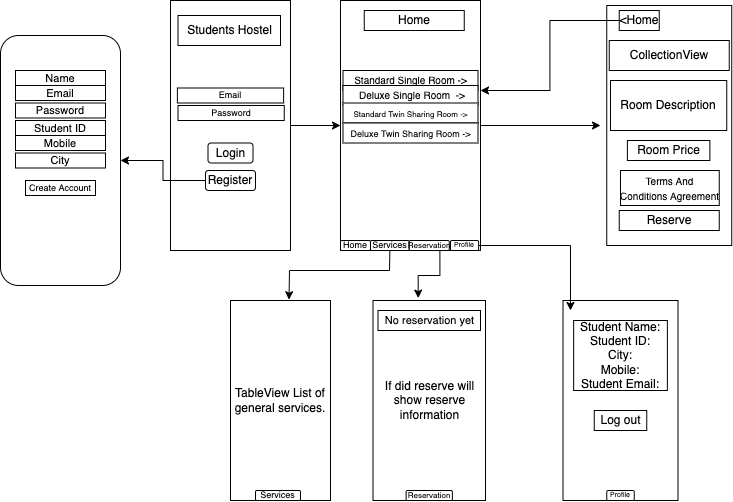

The diagram above was exported from draw.io. Its source (the exported page's mxGraphModel, read from the mxfile embedded in the PNG):
<mxGraphModel dx="1088" dy="651" grid="1" gridSize="10" guides="1" tooltips="1" connect="1" arrows="1" fold="1" page="1" pageScale="1" pageWidth="850" pageHeight="1100" math="0" shadow="0">
  <root>
    <mxCell id="0" />
    <mxCell id="1" parent="0" />
    <mxCell id="zNtPI4dO_CBSGbahAGKm-61" style="edgeStyle=orthogonalEdgeStyle;rounded=0;orthogonalLoop=1;jettySize=auto;html=1;exitX=1;exitY=0.5;exitDx=0;exitDy=0;" edge="1" parent="1" source="zNtPI4dO_CBSGbahAGKm-32">
      <mxGeometry relative="1" as="geometry">
        <mxPoint x="840" y="505" as="targetPoint" />
      </mxGeometry>
    </mxCell>
    <mxCell id="zNtPI4dO_CBSGbahAGKm-32" value="" style="rounded=0;whiteSpace=wrap;html=1;" vertex="1" parent="1">
      <mxGeometry x="580" y="380" width="140" height="250" as="geometry" />
    </mxCell>
    <mxCell id="zNtPI4dO_CBSGbahAGKm-33" value="&lt;span&gt;&lt;font style=&quot;font-size: 10px&quot;&gt;Standard Single Room -&amp;gt;&lt;/font&gt;&lt;/span&gt;" style="rounded=0;whiteSpace=wrap;html=1;" vertex="1" parent="1">
      <mxGeometry x="582.5" y="450" width="135" height="20" as="geometry" />
    </mxCell>
    <mxCell id="zNtPI4dO_CBSGbahAGKm-34" value="&lt;font style=&quot;font-size: 10px&quot;&gt;&amp;nbsp;Deluxe Single Room&amp;nbsp; -&amp;gt;&lt;/font&gt;" style="rounded=0;whiteSpace=wrap;html=1;" vertex="1" parent="1">
      <mxGeometry x="582.5" y="465" width="135" height="20" as="geometry" />
    </mxCell>
    <mxCell id="zNtPI4dO_CBSGbahAGKm-35" value="&lt;font style=&quot;font-size: 8px&quot;&gt;Standard Twin Sharing Room -&amp;gt;&lt;/font&gt;" style="rounded=0;whiteSpace=wrap;html=1;" vertex="1" parent="1">
      <mxGeometry x="582.5" y="482.5" width="135" height="20" as="geometry" />
    </mxCell>
    <mxCell id="zNtPI4dO_CBSGbahAGKm-36" value="&lt;font style=&quot;font-size: 9px&quot;&gt;Deluxe Twin Sharing Room -&amp;gt;&lt;/font&gt;" style="rounded=0;whiteSpace=wrap;html=1;" vertex="1" parent="1">
      <mxGeometry x="582.5" y="502.5" width="135" height="20" as="geometry" />
    </mxCell>
    <mxCell id="zNtPI4dO_CBSGbahAGKm-101" style="edgeStyle=orthogonalEdgeStyle;rounded=0;orthogonalLoop=1;jettySize=auto;html=1;entryX=0.402;entryY=-0.012;entryDx=0;entryDy=0;entryPerimeter=0;fontSize=7;" edge="1" parent="1" target="zNtPI4dO_CBSGbahAGKm-94">
      <mxGeometry relative="1" as="geometry">
        <mxPoint x="679.3913043478262" y="630.0000000000001" as="sourcePoint" />
      </mxGeometry>
    </mxCell>
    <mxCell id="zNtPI4dO_CBSGbahAGKm-59" style="edgeStyle=orthogonalEdgeStyle;rounded=0;orthogonalLoop=1;jettySize=auto;html=1;entryX=0;entryY=0.5;entryDx=0;entryDy=0;" edge="1" parent="1" source="zNtPI4dO_CBSGbahAGKm-45" target="zNtPI4dO_CBSGbahAGKm-32">
      <mxGeometry relative="1" as="geometry" />
    </mxCell>
    <mxCell id="zNtPI4dO_CBSGbahAGKm-45" value="" style="rounded=0;whiteSpace=wrap;html=1;" vertex="1" parent="1">
      <mxGeometry x="410" y="380" width="120" height="250" as="geometry" />
    </mxCell>
    <mxCell id="zNtPI4dO_CBSGbahAGKm-87" value="" style="edgeStyle=orthogonalEdgeStyle;rounded=0;orthogonalLoop=1;jettySize=auto;html=1;fontSize=11;" edge="1" parent="1" source="zNtPI4dO_CBSGbahAGKm-48" target="zNtPI4dO_CBSGbahAGKm-86">
      <mxGeometry relative="1" as="geometry" />
    </mxCell>
    <mxCell id="zNtPI4dO_CBSGbahAGKm-48" value="Register" style="rounded=1;whiteSpace=wrap;html=1;" vertex="1" parent="1">
      <mxGeometry x="445" y="550" width="50" height="20" as="geometry" />
    </mxCell>
    <mxCell id="zNtPI4dO_CBSGbahAGKm-49" value="Login" style="rounded=1;whiteSpace=wrap;html=1;" vertex="1" parent="1">
      <mxGeometry x="447.5" y="522.5" width="45" height="20" as="geometry" />
    </mxCell>
    <mxCell id="zNtPI4dO_CBSGbahAGKm-52" value="" style="rounded=0;whiteSpace=wrap;html=1;" vertex="1" parent="1">
      <mxGeometry x="846.25" y="385" width="125" height="240" as="geometry" />
    </mxCell>
    <mxCell id="zNtPI4dO_CBSGbahAGKm-53" value="CollectionView" style="rounded=0;whiteSpace=wrap;html=1;" vertex="1" parent="1">
      <mxGeometry x="848.75" y="420" width="120" height="30" as="geometry" />
    </mxCell>
    <mxCell id="zNtPI4dO_CBSGbahAGKm-54" value="Room Description" style="rounded=0;whiteSpace=wrap;html=1;" vertex="1" parent="1">
      <mxGeometry x="850" y="460" width="116.25" height="50" as="geometry" />
    </mxCell>
    <mxCell id="zNtPI4dO_CBSGbahAGKm-55" value="Room Price" style="rounded=0;whiteSpace=wrap;html=1;" vertex="1" parent="1">
      <mxGeometry x="866.88" y="520" width="82.5" height="20" as="geometry" />
    </mxCell>
    <mxCell id="zNtPI4dO_CBSGbahAGKm-56" value="Reserve" style="rounded=0;whiteSpace=wrap;html=1;" vertex="1" parent="1">
      <mxGeometry x="858.75" y="590" width="100" height="20" as="geometry" />
    </mxCell>
    <mxCell id="zNtPI4dO_CBSGbahAGKm-58" value="" style="rounded=0;whiteSpace=wrap;html=1;" vertex="1" parent="1">
      <mxGeometry x="802.5" y="680" width="115" height="200" as="geometry" />
    </mxCell>
    <mxCell id="zNtPI4dO_CBSGbahAGKm-62" value="Student Name:&lt;br&gt;Student ID:&lt;br&gt;City:&lt;br&gt;Mobile:&lt;br&gt;Student Email:" style="rounded=0;whiteSpace=wrap;html=1;" vertex="1" parent="1">
      <mxGeometry x="813.13" y="700" width="93.75" height="70" as="geometry" />
    </mxCell>
    <mxCell id="zNtPI4dO_CBSGbahAGKm-63" value="Log out" style="rounded=0;whiteSpace=wrap;html=1;" vertex="1" parent="1">
      <mxGeometry x="833.75" y="790" width="52.5" height="20" as="geometry" />
    </mxCell>
    <mxCell id="zNtPI4dO_CBSGbahAGKm-72" value="&lt;font style=&quot;font-size: 10px&quot;&gt;Terms And Conditions&amp;nbsp;Agreement&lt;/font&gt;" style="rounded=0;whiteSpace=wrap;html=1;" vertex="1" parent="1">
      <mxGeometry x="860" y="550" width="98.75" height="35" as="geometry" />
    </mxCell>
    <mxCell id="zNtPI4dO_CBSGbahAGKm-76" style="edgeStyle=orthogonalEdgeStyle;rounded=0;orthogonalLoop=1;jettySize=auto;html=1;entryX=1;entryY=0.36;entryDx=0;entryDy=0;entryPerimeter=0;" edge="1" parent="1" source="zNtPI4dO_CBSGbahAGKm-73" target="zNtPI4dO_CBSGbahAGKm-32">
      <mxGeometry relative="1" as="geometry" />
    </mxCell>
    <mxCell id="zNtPI4dO_CBSGbahAGKm-73" value="&amp;lt;Home" style="rounded=0;whiteSpace=wrap;html=1;" vertex="1" parent="1">
      <mxGeometry x="858.75" y="390" width="40" height="20" as="geometry" />
    </mxCell>
    <mxCell id="zNtPI4dO_CBSGbahAGKm-79" value="Students Hostel" style="rounded=0;whiteSpace=wrap;html=1;" vertex="1" parent="1">
      <mxGeometry x="417.5" y="395" width="102.5" height="30" as="geometry" />
    </mxCell>
    <mxCell id="zNtPI4dO_CBSGbahAGKm-80" value="Home" style="rounded=0;whiteSpace=wrap;html=1;" vertex="1" parent="1">
      <mxGeometry x="603.75" y="390" width="100" height="20" as="geometry" />
    </mxCell>
    <mxCell id="zNtPI4dO_CBSGbahAGKm-86" value="" style="whiteSpace=wrap;html=1;rounded=1;" vertex="1" parent="1">
      <mxGeometry x="240" y="415" width="120" height="250" as="geometry" />
    </mxCell>
    <mxCell id="zNtPI4dO_CBSGbahAGKm-88" value="Email" style="rounded=0;whiteSpace=wrap;html=1;fontSize=11;" vertex="1" parent="1">
      <mxGeometry x="255" y="465" width="90" height="15" as="geometry" />
    </mxCell>
    <mxCell id="zNtPI4dO_CBSGbahAGKm-89" value="Password" style="rounded=0;whiteSpace=wrap;html=1;fontSize=11;" vertex="1" parent="1">
      <mxGeometry x="255" y="482.5" width="90" height="15" as="geometry" />
    </mxCell>
    <mxCell id="zNtPI4dO_CBSGbahAGKm-90" value="Student ID" style="rounded=0;whiteSpace=wrap;html=1;fontSize=11;" vertex="1" parent="1">
      <mxGeometry x="255" y="500" width="90" height="15" as="geometry" />
    </mxCell>
    <mxCell id="zNtPI4dO_CBSGbahAGKm-92" value="Mobile" style="rounded=0;whiteSpace=wrap;html=1;fontSize=11;" vertex="1" parent="1">
      <mxGeometry x="255" y="515" width="90" height="15" as="geometry" />
    </mxCell>
    <mxCell id="zNtPI4dO_CBSGbahAGKm-93" value="&lt;span style=&quot;font-size: 12px&quot;&gt;TableView List of general services.&lt;/span&gt;" style="rounded=0;whiteSpace=wrap;html=1;fontSize=11;" vertex="1" parent="1">
      <mxGeometry x="470" y="680" width="100" height="200" as="geometry" />
    </mxCell>
    <mxCell id="zNtPI4dO_CBSGbahAGKm-94" value="&lt;span style=&quot;font-size: 12px&quot;&gt;If did reserve will show reserve information&lt;/span&gt;" style="rounded=0;whiteSpace=wrap;html=1;fontSize=11;" vertex="1" parent="1">
      <mxGeometry x="612.5" y="680" width="112.5" height="200" as="geometry" />
    </mxCell>
    <mxCell id="zNtPI4dO_CBSGbahAGKm-95" value="No reservation yet" style="rounded=0;whiteSpace=wrap;html=1;fontSize=11;" vertex="1" parent="1">
      <mxGeometry x="617.5" y="690" width="102.5" height="20" as="geometry" />
    </mxCell>
    <mxCell id="zNtPI4dO_CBSGbahAGKm-104" value="Create Account" style="rounded=0;whiteSpace=wrap;html=1;fontSize=9;" vertex="1" parent="1">
      <mxGeometry x="265" y="560" width="70" height="15" as="geometry" />
    </mxCell>
    <mxCell id="zNtPI4dO_CBSGbahAGKm-105" value="Name" style="rounded=0;whiteSpace=wrap;html=1;fontSize=11;" vertex="1" parent="1">
      <mxGeometry x="255" y="450" width="90" height="15" as="geometry" />
    </mxCell>
    <mxCell id="zNtPI4dO_CBSGbahAGKm-120" value="Email" style="rounded=0;whiteSpace=wrap;html=1;fontSize=9;" vertex="1" parent="1">
      <mxGeometry x="416.88" y="467.5" width="106.25" height="15" as="geometry" />
    </mxCell>
    <mxCell id="zNtPI4dO_CBSGbahAGKm-122" value="Password" style="rounded=0;whiteSpace=wrap;html=1;fontSize=9;" vertex="1" parent="1">
      <mxGeometry x="417.5" y="485" width="106.25" height="15" as="geometry" />
    </mxCell>
    <mxCell id="zNtPI4dO_CBSGbahAGKm-124" value="Home" style="rounded=1;whiteSpace=wrap;html=1;fontSize=9;arcSize=15;" vertex="1" parent="1">
      <mxGeometry x="580" y="620" width="30" height="10" as="geometry" />
    </mxCell>
    <mxCell id="zNtPI4dO_CBSGbahAGKm-125" value="Services" style="rounded=1;whiteSpace=wrap;html=1;fontSize=9;arcSize=15;" vertex="1" parent="1">
      <mxGeometry x="610" y="620" width="38.75" height="10" as="geometry" />
    </mxCell>
    <mxCell id="zNtPI4dO_CBSGbahAGKm-126" value="Reservation" style="rounded=1;whiteSpace=wrap;html=1;fontSize=8;" vertex="1" parent="1">
      <mxGeometry x="648.75" y="620" width="40" height="10" as="geometry" />
    </mxCell>
    <mxCell id="zNtPI4dO_CBSGbahAGKm-147" style="edgeStyle=orthogonalEdgeStyle;rounded=0;orthogonalLoop=1;jettySize=auto;html=1;entryX=0.065;entryY=0.05;entryDx=0;entryDy=0;entryPerimeter=0;fontSize=10;" edge="1" parent="1" source="zNtPI4dO_CBSGbahAGKm-127" target="zNtPI4dO_CBSGbahAGKm-58">
      <mxGeometry relative="1" as="geometry" />
    </mxCell>
    <mxCell id="zNtPI4dO_CBSGbahAGKm-127" value="Profile" style="rounded=1;whiteSpace=wrap;html=1;fontSize=7;" vertex="1" parent="1">
      <mxGeometry x="690" y="620" width="28.12" height="10" as="geometry" />
    </mxCell>
    <mxCell id="zNtPI4dO_CBSGbahAGKm-133" value="Services" style="rounded=1;whiteSpace=wrap;html=1;fontSize=9;arcSize=15;" vertex="1" parent="1">
      <mxGeometry x="495" y="870" width="45" height="10" as="geometry" />
    </mxCell>
    <mxCell id="zNtPI4dO_CBSGbahAGKm-134" value="Reservation" style="rounded=1;whiteSpace=wrap;html=1;fontSize=8;" vertex="1" parent="1">
      <mxGeometry x="645.63" y="870" width="46.25" height="10" as="geometry" />
    </mxCell>
    <mxCell id="zNtPI4dO_CBSGbahAGKm-135" value="Profile" style="rounded=1;whiteSpace=wrap;html=1;fontSize=7;" vertex="1" parent="1">
      <mxGeometry x="846.25" y="870" width="27.5" height="10" as="geometry" />
    </mxCell>
    <mxCell id="zNtPI4dO_CBSGbahAGKm-141" value="City" style="rounded=0;whiteSpace=wrap;html=1;fontSize=11;" vertex="1" parent="1">
      <mxGeometry x="255" y="532.5" width="90" height="15" as="geometry" />
    </mxCell>
    <mxCell id="zNtPI4dO_CBSGbahAGKm-149" value="" style="endArrow=classic;html=1;rounded=0;fontSize=10;entryX=0.585;entryY=-0.004;entryDx=0;entryDy=0;entryPerimeter=0;exitX=0.5;exitY=1;exitDx=0;exitDy=0;" edge="1" parent="1" source="zNtPI4dO_CBSGbahAGKm-125" target="zNtPI4dO_CBSGbahAGKm-93">
      <mxGeometry width="50" height="50" relative="1" as="geometry">
        <mxPoint x="580" y="640" as="sourcePoint" />
        <mxPoint x="630" y="590" as="targetPoint" />
        <Array as="points">
          <mxPoint x="629" y="650" />
          <mxPoint x="529" y="650" />
        </Array>
      </mxGeometry>
    </mxCell>
  </root>
</mxGraphModel>